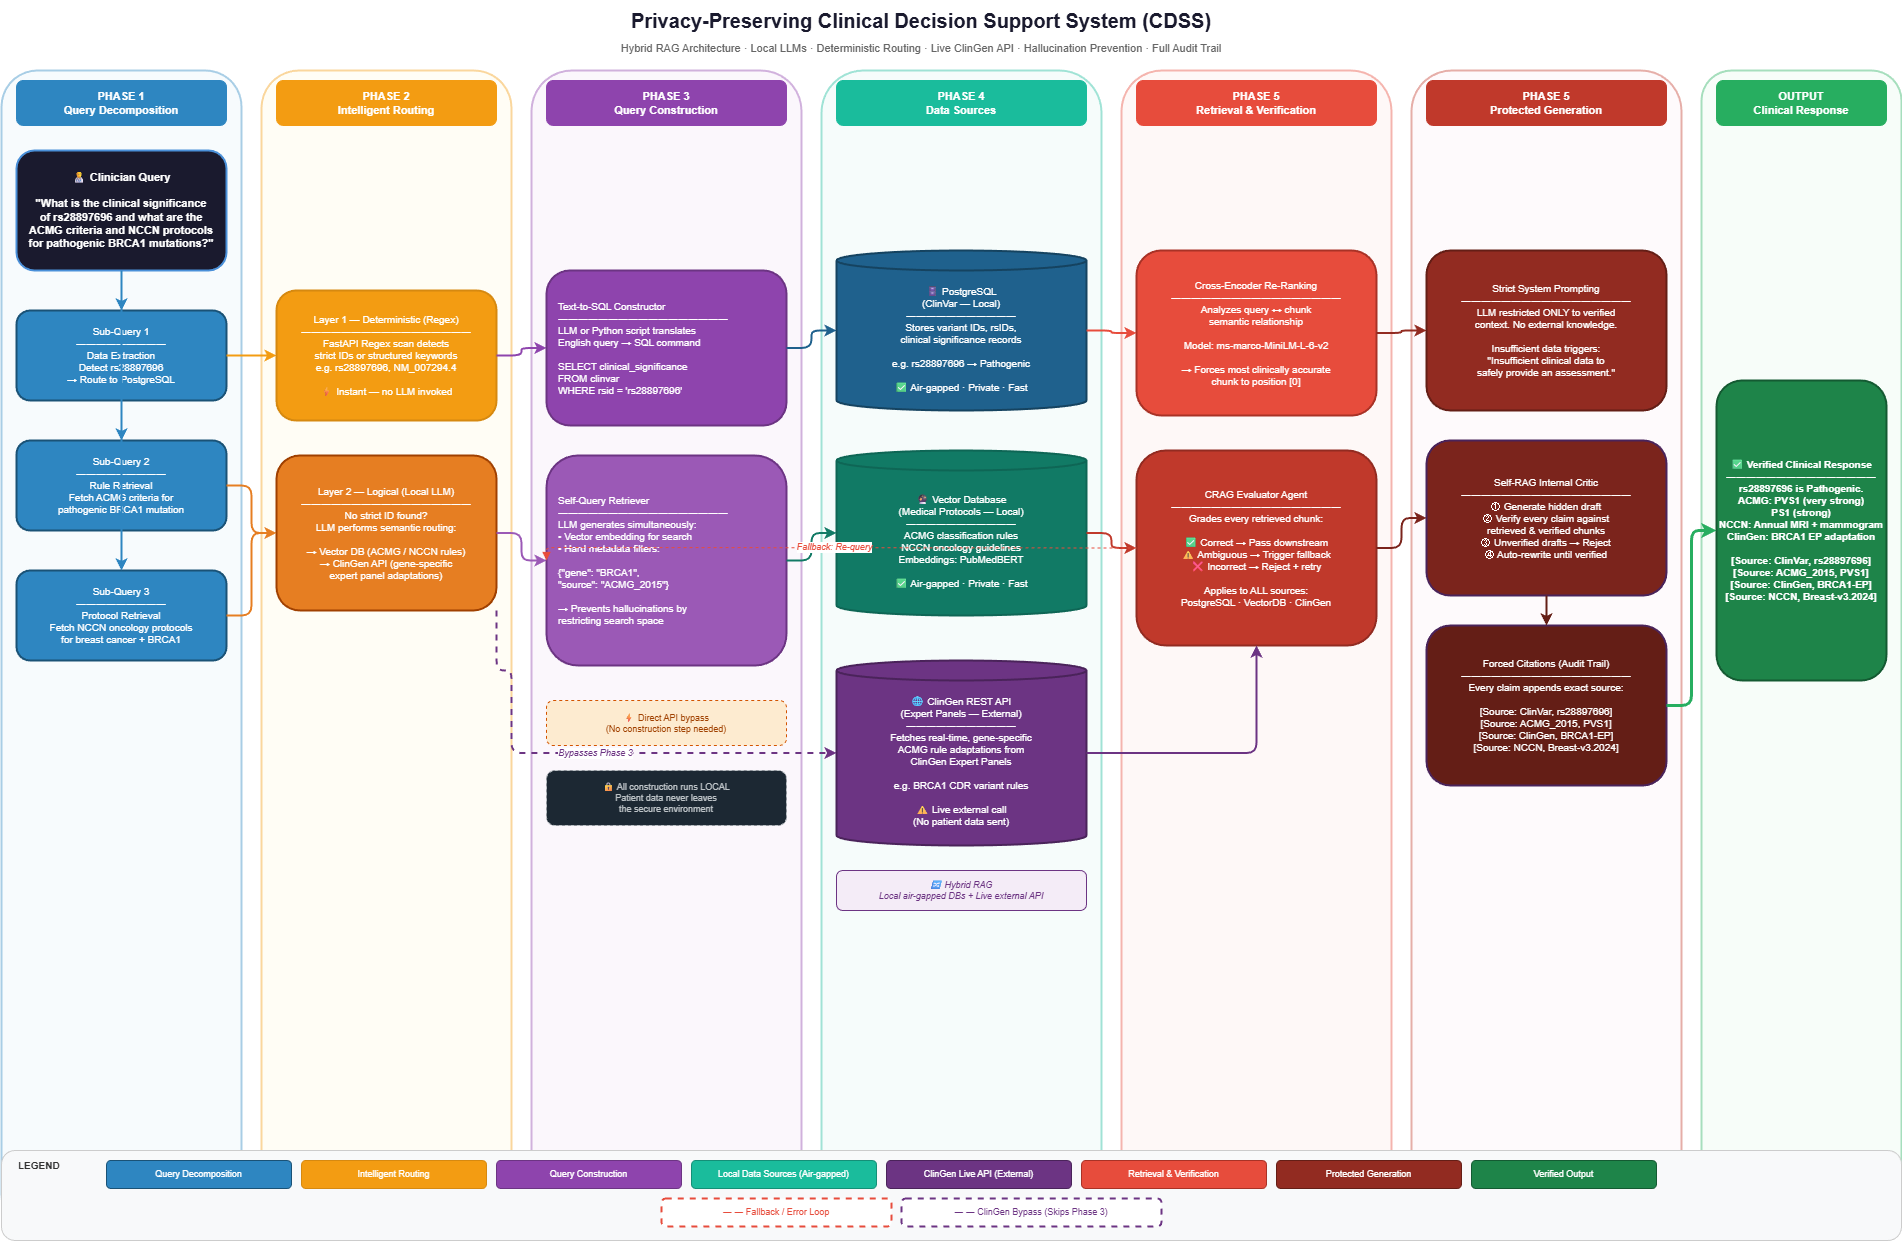

The diagram above was exported from draw.io. Its source (the exported page's mxGraphModel, read from the mxfile embedded in the PNG):
<mxGraphModel dx="1333" dy="779" grid="1" gridSize="10" guides="1" tooltips="1" connect="1" arrows="1" fold="1" page="1" pageScale="1" pageWidth="1960" pageHeight="1290" math="0" shadow="1">
  <root>
    <mxCell id="0" />
    <mxCell id="1" parent="0" />
    <mxCell id="title" value="Privacy-Preserving Clinical Decision Support System (CDSS)" style="text;html=1;strokeColor=none;fillColor=none;align=center;verticalAlign=middle;whiteSpace=wrap;rounded=0;fontSize=20;fontStyle=1;fontColor=#1a1a2e;" parent="1" vertex="1">
      <mxGeometry x="100" y="20" width="1720" height="40" as="geometry" />
    </mxCell>
    <mxCell id="subtitle" value="Hybrid RAG Architecture · Local LLMs · Deterministic Routing · Live ClinGen API · Hallucination Prevention · Full Audit Trail" style="text;html=1;strokeColor=none;fillColor=none;align=center;verticalAlign=middle;whiteSpace=wrap;rounded=0;fontSize=11;fontColor=#666666;" parent="1" vertex="1">
      <mxGeometry x="100" y="58" width="1720" height="20" as="geometry" />
    </mxCell>
    <mxCell id="bg1" value="" style="rounded=1;whiteSpace=wrap;html=1;fillColor=#EBF5FB;strokeColor=#2E86C1;strokeWidth=2;opacity=40;" parent="1" vertex="1">
      <mxGeometry x="40" y="90" width="240" height="1160" as="geometry" />
    </mxCell>
    <mxCell id="bg2" value="" style="rounded=1;whiteSpace=wrap;html=1;fillColor=#FEF9E7;strokeColor=#F39C12;strokeWidth=2;opacity=40;" parent="1" vertex="1">
      <mxGeometry x="300" y="90" width="250" height="1160" as="geometry" />
    </mxCell>
    <mxCell id="bg3" value="" style="rounded=1;whiteSpace=wrap;html=1;fillColor=#F4ECF7;strokeColor=#8E44AD;strokeWidth=2;opacity=40;" parent="1" vertex="1">
      <mxGeometry x="570" y="90" width="270" height="1160" as="geometry" />
    </mxCell>
    <mxCell id="bg4" value="" style="rounded=1;whiteSpace=wrap;html=1;fillColor=#E8F8F5;strokeColor=#1ABC9C;strokeWidth=2;opacity=40;" parent="1" vertex="1">
      <mxGeometry x="860" y="90" width="280" height="1160" as="geometry" />
    </mxCell>
    <mxCell id="bg5" value="" style="rounded=1;whiteSpace=wrap;html=1;fillColor=#FDEDEC;strokeColor=#E74C3C;strokeWidth=2;opacity=40;" parent="1" vertex="1">
      <mxGeometry x="1160" y="90" width="270" height="1160" as="geometry" />
    </mxCell>
    <mxCell id="bg6" value="" style="rounded=1;whiteSpace=wrap;html=1;fillColor=#FDF2F8;strokeColor=#C0392B;strokeWidth=2;opacity=40;" parent="1" vertex="1">
      <mxGeometry x="1450" y="90" width="270" height="1160" as="geometry" />
    </mxCell>
    <mxCell id="bg7" value="" style="rounded=1;whiteSpace=wrap;html=1;fillColor=#EAFAF1;strokeColor=#27AE60;strokeWidth=2;opacity=40;" parent="1" vertex="1">
      <mxGeometry x="1740" y="90" width="200" height="1160" as="geometry" />
    </mxCell>
    <mxCell id="h1" value="PHASE 1&#10;Query Decomposition" style="text;html=1;strokeColor=#2E86C1;fillColor=#2E86C1;align=center;verticalAlign=middle;whiteSpace=wrap;rounded=1;fontSize=11;fontStyle=1;fontColor=#FFFFFF;" parent="1" vertex="1">
      <mxGeometry x="55" y="100" width="210" height="45" as="geometry" />
    </mxCell>
    <mxCell id="h2" value="PHASE 2&#10;Intelligent Routing" style="text;html=1;strokeColor=#F39C12;fillColor=#F39C12;align=center;verticalAlign=middle;whiteSpace=wrap;rounded=1;fontSize=11;fontStyle=1;fontColor=#FFFFFF;" parent="1" vertex="1">
      <mxGeometry x="315" y="100" width="220" height="45" as="geometry" />
    </mxCell>
    <mxCell id="h3" value="PHASE 3&#10;Query Construction" style="text;html=1;strokeColor=#8E44AD;fillColor=#8E44AD;align=center;verticalAlign=middle;whiteSpace=wrap;rounded=1;fontSize=11;fontStyle=1;fontColor=#FFFFFF;" parent="1" vertex="1">
      <mxGeometry x="585" y="100" width="240" height="45" as="geometry" />
    </mxCell>
    <mxCell id="h4" value="PHASE 4&#10;Data Sources" style="text;html=1;strokeColor=#1ABC9C;fillColor=#1ABC9C;align=center;verticalAlign=middle;whiteSpace=wrap;rounded=1;fontSize=11;fontStyle=1;fontColor=#FFFFFF;" parent="1" vertex="1">
      <mxGeometry x="875" y="100" width="250" height="45" as="geometry" />
    </mxCell>
    <mxCell id="h5" value="PHASE 5&#10;Retrieval &amp; Verification" style="text;html=1;strokeColor=#E74C3C;fillColor=#E74C3C;align=center;verticalAlign=middle;whiteSpace=wrap;rounded=1;fontSize=11;fontStyle=1;fontColor=#FFFFFF;" parent="1" vertex="1">
      <mxGeometry x="1175" y="100" width="240" height="45" as="geometry" />
    </mxCell>
    <mxCell id="h6" value="PHASE 5&#10;Protected Generation" style="text;html=1;strokeColor=#C0392B;fillColor=#C0392B;align=center;verticalAlign=middle;whiteSpace=wrap;rounded=1;fontSize=11;fontStyle=1;fontColor=#FFFFFF;" parent="1" vertex="1">
      <mxGeometry x="1465" y="100" width="240" height="45" as="geometry" />
    </mxCell>
    <mxCell id="h7" value="OUTPUT&#10;Clinical Response" style="text;html=1;strokeColor=#27AE60;fillColor=#27AE60;align=center;verticalAlign=middle;whiteSpace=wrap;rounded=1;fontSize=11;fontStyle=1;fontColor=#FFFFFF;" parent="1" vertex="1">
      <mxGeometry x="1755" y="100" width="170" height="45" as="geometry" />
    </mxCell>
    <mxCell id="input" value="👨⚕ Clinician Query&#10;&#10;&quot;What is the clinical significance&#10;of rs28897696 and what are the&#10;ACMG criteria and NCCN protocols&#10;for pathogenic BRCA1 mutations?&quot;" style="rounded=1;whiteSpace=wrap;html=1;fillColor=#1a1a2e;strokeColor=#4A90D9;strokeWidth=2;fontSize=11;fontColor=#FFFFFF;align=center;fontStyle=1;" parent="1" vertex="1">
      <mxGeometry x="55" y="170" width="210" height="120" as="geometry" />
    </mxCell>
    <mxCell id="sq1" value="Sub-Query 1&#10;―――――――――&#10;Data Extraction&#10;Detect rs28897696&#10;→ Route to PostgreSQL" style="rounded=1;whiteSpace=wrap;html=1;fillColor=#2E86C1;strokeColor=#1A5276;strokeWidth=2;fontSize=10;fontColor=#FFFFFF;align=center;" parent="1" vertex="1">
      <mxGeometry x="55" y="330" width="210" height="90" as="geometry" />
    </mxCell>
    <mxCell id="sq2" value="Sub-Query 2&#10;―――――――――&#10;Rule Retrieval&#10;Fetch ACMG criteria for&#10;pathogenic BRCA1 mutation" style="rounded=1;whiteSpace=wrap;html=1;fillColor=#2E86C1;strokeColor=#1A5276;strokeWidth=2;fontSize=10;fontColor=#FFFFFF;align=center;" parent="1" vertex="1">
      <mxGeometry x="55" y="460" width="210" height="90" as="geometry" />
    </mxCell>
    <mxCell id="sq3" value="Sub-Query 3&#10;―――――――――&#10;Protocol Retrieval&#10;Fetch NCCN oncology protocols&#10;for breast cancer + BRCA1" style="rounded=1;whiteSpace=wrap;html=1;fillColor=#2E86C1;strokeColor=#1A5276;strokeWidth=2;fontSize=10;fontColor=#FFFFFF;align=center;" parent="1" vertex="1">
      <mxGeometry x="55" y="590" width="210" height="90" as="geometry" />
    </mxCell>
    <mxCell id="a-in-sq1" style="edgeStyle=orthogonalEdgeStyle;html=1;strokeColor=#2E86C1;strokeWidth=2;" parent="1" source="input" target="sq1" edge="1">
      <mxGeometry relative="1" as="geometry" />
    </mxCell>
    <mxCell id="a-in-sq2" style="edgeStyle=orthogonalEdgeStyle;html=1;strokeColor=#2E86C1;strokeWidth=2;" parent="1" source="input" target="sq2" edge="1">
      <mxGeometry relative="1" as="geometry" />
    </mxCell>
    <mxCell id="a-in-sq3" style="edgeStyle=orthogonalEdgeStyle;html=1;strokeColor=#2E86C1;strokeWidth=2;" parent="1" source="input" target="sq3" edge="1">
      <mxGeometry relative="1" as="geometry" />
    </mxCell>
    <mxCell id="route1" value="Layer 1 — Deterministic (Regex)&#10;―――――――――――――――――&#10;FastAPI Regex scan detects&#10;strict IDs or structured keywords&#10;e.g. rs28897696, NM_007294.4&#10;&#10;⚡ Instant — no LLM invoked" style="rounded=1;whiteSpace=wrap;html=1;fillColor=#F39C12;strokeColor=#D68910;strokeWidth=2;fontSize=10;fontColor=#FFFFFF;align=center;" parent="1" vertex="1">
      <mxGeometry x="315" y="310" width="220" height="130" as="geometry" />
    </mxCell>
    <mxCell id="route2" value="Layer 2 — Logical (Local LLM)&#10;―――――――――――――――――&#10;No strict ID found?&#10;LLM performs semantic routing:&#10;&#10;→ Vector DB  (ACMG / NCCN rules)&#10;→ ClinGen API (gene-specific&#10;   expert panel adaptations)" style="rounded=1;whiteSpace=wrap;html=1;fillColor=#E67E22;strokeColor=#A04000;strokeWidth=2;fontSize=10;fontColor=#FFFFFF;align=center;" parent="1" vertex="1">
      <mxGeometry x="315" y="475" width="220" height="155" as="geometry" />
    </mxCell>
    <mxCell id="a-sq1-r1" style="edgeStyle=orthogonalEdgeStyle;html=1;strokeColor=#F39C12;strokeWidth=2;" parent="1" source="sq1" target="route1" edge="1">
      <mxGeometry relative="1" as="geometry" />
    </mxCell>
    <mxCell id="a-sq2-r2" style="edgeStyle=orthogonalEdgeStyle;html=1;strokeColor=#E67E22;strokeWidth=2;" parent="1" source="sq2" target="route2" edge="1">
      <mxGeometry relative="1" as="geometry" />
    </mxCell>
    <mxCell id="a-sq3-r2" style="edgeStyle=orthogonalEdgeStyle;html=1;strokeColor=#E67E22;strokeWidth=2;" parent="1" source="sq3" target="route2" edge="1">
      <mxGeometry relative="1" as="geometry" />
    </mxCell>
    <mxCell id="sql" value="Text-to-SQL Constructor&#10;―――――――――――――――――&#10;LLM or Python script translates&#10;English query → SQL command&#10;&#10;SELECT clinical_significance&#10;FROM clinvar&#10;WHERE rsid = 'rs28897696'" style="rounded=1;whiteSpace=wrap;html=1;fillColor=#8E44AD;strokeColor=#6C3483;strokeWidth=2;fontSize=10;fontColor=#FFFFFF;align=left;spacingLeft=10;" parent="1" vertex="1">
      <mxGeometry x="585" y="290" width="240" height="155" as="geometry" />
    </mxCell>
    <mxCell id="sqr" value="Self-Query Retriever&#10;―――――――――――――――――&#10;LLM generates simultaneously:&#10;• Vector embedding for search&#10;• Hard metadata filters:&#10;&#10;{&quot;gene&quot;: &quot;BRCA1&quot;,&#10; &quot;source&quot;: &quot;ACMG_2015&quot;}&#10;&#10;→ Prevents hallucinations by&#10;   restricting search space" style="rounded=1;whiteSpace=wrap;html=1;fillColor=#9B59B6;strokeColor=#6C3483;strokeWidth=2;fontSize=10;fontColor=#FFFFFF;align=left;spacingLeft=10;" parent="1" vertex="1">
      <mxGeometry x="585" y="475" width="240" height="210" as="geometry" />
    </mxCell>
    <mxCell id="bypass-label" value="⚡ Direct API bypass&#10;(No construction step needed)" style="text;html=1;strokeColor=#D35400;fillColor=#FDEBD0;align=center;verticalAlign=middle;whiteSpace=wrap;rounded=1;fontSize=9;fontColor=#A04000;dashed=1;" parent="1" vertex="1">
      <mxGeometry x="585" y="720" width="240" height="45" as="geometry" />
    </mxCell>
    <mxCell id="local-llm" value="🔒 All construction runs LOCAL&#10;Patient data never leaves&#10;the secure environment" style="rounded=1;whiteSpace=wrap;html=1;fillColor=#1C2833;strokeColor=#BDC3C7;strokeWidth=1;fontSize=9;fontColor=#BDC3C7;align=center;dashed=1;" parent="1" vertex="1">
      <mxGeometry x="585" y="790" width="240" height="55" as="geometry" />
    </mxCell>
    <mxCell id="a-r1-sql" style="edgeStyle=orthogonalEdgeStyle;html=1;strokeColor=#8E44AD;strokeWidth=2;" parent="1" source="route1" target="sql" edge="1">
      <mxGeometry relative="1" as="geometry" />
    </mxCell>
    <mxCell id="a-r2-sqr" style="edgeStyle=orthogonalEdgeStyle;html=1;strokeColor=#9B59B6;strokeWidth=2;" parent="1" source="route2" target="sqr" edge="1">
      <mxGeometry relative="1" as="geometry" />
    </mxCell>
    <mxCell id="psql" value="🗄 PostgreSQL&#10;(ClinVar — Local)&#10;―――――――――――&#10;Stores variant IDs, rsIDs,&#10;clinical significance records&#10;&#10;e.g. rs28897696 → Pathogenic&#10;&#10;✅ Air-gapped · Private · Fast" style="shape=cylinder3;whiteSpace=wrap;html=1;boundedLbl=1;backgroundOutline=1;size=10;fillColor=#1F618D;strokeColor=#154360;strokeWidth=2;fontSize=10;fontColor=#FFFFFF;align=center;" parent="1" vertex="1">
      <mxGeometry x="875" y="270" width="250" height="160" as="geometry" />
    </mxCell>
    <mxCell id="vdb" value="🔮 Vector Database&#10;(Medical Protocols — Local)&#10;―――――――――――&#10;ACMG classification rules&#10;NCCN oncology guidelines&#10;Embeddings: PubMedBERT&#10;&#10;✅ Air-gapped · Private · Fast" style="shape=cylinder3;whiteSpace=wrap;html=1;boundedLbl=1;backgroundOutline=1;size=10;fillColor=#117A65;strokeColor=#0E6655;strokeWidth=2;fontSize=10;fontColor=#FFFFFF;align=center;" parent="1" vertex="1">
      <mxGeometry x="875" y="470" width="250" height="165" as="geometry" />
    </mxCell>
    <mxCell id="clingen" value="🌐 ClinGen REST API&#10;(Expert Panels — External)&#10;―――――――――――&#10;Fetches real-time, gene-specific&#10;ACMG rule adaptations from&#10;ClinGen Expert Panels&#10;&#10;e.g. BRCA1 CDR variant rules&#10;&#10;⚠ Live external call&#10;   (No patient data sent)" style="shape=cylinder3;whiteSpace=wrap;html=1;boundedLbl=1;backgroundOutline=1;size=10;fillColor=#6C3483;strokeColor=#4A235A;strokeWidth=2;fontSize=10;fontColor=#FFFFFF;align=center;" parent="1" vertex="1">
      <mxGeometry x="875" y="680" width="250" height="185" as="geometry" />
    </mxCell>
    <mxCell id="hybrid-label" value="🔀 Hybrid RAG&#10;Local air-gapped DBs + Live external API" style="text;html=1;strokeColor=#6C3483;fillColor=#F4ECF7;align=center;verticalAlign=middle;whiteSpace=wrap;rounded=1;fontSize=9;fontColor=#6C3483;fontStyle=2;" parent="1" vertex="1">
      <mxGeometry x="875" y="890" width="250" height="40" as="geometry" />
    </mxCell>
    <mxCell id="a-sql-psql" style="edgeStyle=orthogonalEdgeStyle;html=1;strokeColor=#1F618D;strokeWidth=2;" parent="1" source="sql" target="psql" edge="1">
      <mxGeometry relative="1" as="geometry" />
    </mxCell>
    <mxCell id="a-sqr-vdb" style="edgeStyle=orthogonalEdgeStyle;html=1;strokeColor=#117A65;strokeWidth=2;" parent="1" source="sqr" target="vdb" edge="1">
      <mxGeometry relative="1" as="geometry" />
    </mxCell>
    <mxCell id="a-r2-clingen" value="Bypasses Phase 3" style="edgeStyle=orthogonalEdgeStyle;html=1;strokeColor=#6C3483;strokeWidth=2;dashed=1;fontStyle=2;fontSize=9;fontColor=#6C3483;exitX=1;exitY=1;exitDx=0;exitDy=0;entryX=0;entryY=0.5;entryDx=0;entryDy=0;" parent="1" source="route2" target="clingen" edge="1">
      <mxGeometry relative="1" as="geometry">
        <Array as="points">
          <mxPoint x="550" y="690" />
          <mxPoint x="550" y="772" />
          <mxPoint x="875" y="772" />
        </Array>
      </mxGeometry>
    </mxCell>
    <mxCell id="rerank" value="Cross-Encoder Re-Ranking&#10;―――――――――――――――――&#10;Analyzes query ↔ chunk&#10;semantic relationship&#10;&#10;Model: ms-marco-MiniLM-L-6-v2&#10;&#10;→ Forces most clinically accurate&#10;   chunk to position [0]" style="rounded=1;whiteSpace=wrap;html=1;fillColor=#E74C3C;strokeColor=#A93226;strokeWidth=2;fontSize=10;fontColor=#FFFFFF;align=center;" parent="1" vertex="1">
      <mxGeometry x="1175" y="270" width="240" height="165" as="geometry" />
    </mxCell>
    <mxCell id="crag" value="CRAG Evaluator Agent&#10;―――――――――――――――――&#10;Grades every retrieved chunk:&#10;&#10;✅ Correct   → Pass downstream&#10;⚠ Ambiguous → Trigger fallback&#10;❌ Incorrect  → Reject + retry&#10;&#10;Applies to ALL sources:&#10;PostgreSQL · VectorDB · ClinGen" style="rounded=1;whiteSpace=wrap;html=1;fillColor=#C0392B;strokeColor=#922B21;strokeWidth=2;fontSize=10;fontColor=#FFFFFF;align=center;" parent="1" vertex="1">
      <mxGeometry x="1175" y="470" width="240" height="195" as="geometry" />
    </mxCell>
    <mxCell id="a-psql-rr" style="edgeStyle=orthogonalEdgeStyle;html=1;strokeColor=#E74C3C;strokeWidth=2;" parent="1" source="psql" target="rerank" edge="1">
      <mxGeometry relative="1" as="geometry" />
    </mxCell>
    <mxCell id="a-vdb-crag" style="edgeStyle=orthogonalEdgeStyle;html=1;strokeColor=#C0392B;strokeWidth=2;" parent="1" source="vdb" target="crag" edge="1">
      <mxGeometry relative="1" as="geometry" />
    </mxCell>
    <mxCell id="a-clingen-crag" style="edgeStyle=orthogonalEdgeStyle;html=1;strokeColor=#6C3483;strokeWidth=2;" parent="1" source="clingen" target="crag" edge="1">
      <mxGeometry relative="1" as="geometry" />
    </mxCell>
    <mxCell id="a-crag-fallback" value="Fallback: Re-query" style="edgeStyle=orthogonalEdgeStyle;html=1;strokeColor=#E74C3C;strokeWidth=1;dashed=1;exitX=0;exitY=0.5;exitDx=0;exitDy=0;entryX=0;entryY=0.5;entryDx=0;entryDy=0;endArrow=block;fontSize=9;fontStyle=2;fontColor=#E74C3C;" parent="1" source="crag" target="sqr" edge="1">
      <mxGeometry relative="1" as="geometry">
        <Array as="points">
          <mxPoint x="1160" y="567" />
          <mxPoint x="560" y="567" />
        </Array>
      </mxGeometry>
    </mxCell>
    <mxCell id="prompt" value="Strict System Prompting&#10;―――――――――――――――――&#10;LLM restricted ONLY to verified&#10;context. No external knowledge.&#10;&#10;Insufficient data triggers:&#10;&quot;Insufficient clinical data to&#10;safely provide an assessment.&quot;" style="rounded=1;whiteSpace=wrap;html=1;fillColor=#922B21;strokeColor=#641E16;strokeWidth=2;fontSize=10;fontColor=#FFFFFF;align=center;" parent="1" vertex="1">
      <mxGeometry x="1465" y="270" width="240" height="160" as="geometry" />
    </mxCell>
    <mxCell id="selfrag" value="Self-RAG Internal Critic&#10;―――――――――――――――――&#10;① Generate hidden draft&#10;② Verify every claim against&#10;   retrieved &amp; verified chunks&#10;③ Unverified drafts → Reject&#10;④ Auto-rewrite until verified" style="rounded=1;whiteSpace=wrap;html=1;fillColor=#7B241C;strokeColor=#4A235A;strokeWidth=2;fontSize=10;fontColor=#FFFFFF;align=center;" parent="1" vertex="1">
      <mxGeometry x="1465" y="460" width="240" height="155" as="geometry" />
    </mxCell>
    <mxCell id="cite" value="Forced Citations (Audit Trail)&#10;―――――――――――――――――&#10;Every claim appends exact source:&#10;&#10;[Source: ClinVar, rs28897696]&#10;[Source: ACMG_2015, PVS1]&#10;[Source: ClinGen, BRCA1-EP]&#10;[Source: NCCN, Breast-v3.2024]" style="rounded=1;whiteSpace=wrap;html=1;fillColor=#641E16;strokeColor=#4A235A;strokeWidth=2;fontSize=10;fontColor=#FFFFFF;align=center;" parent="1" vertex="1">
      <mxGeometry x="1465" y="645" width="240" height="160" as="geometry" />
    </mxCell>
    <mxCell id="a-rr-prompt" style="edgeStyle=orthogonalEdgeStyle;html=1;strokeColor=#922B21;strokeWidth=2;" parent="1" source="rerank" target="prompt" edge="1">
      <mxGeometry relative="1" as="geometry" />
    </mxCell>
    <mxCell id="a-crag-selfrag" style="edgeStyle=orthogonalEdgeStyle;html=1;strokeColor=#7B241C;strokeWidth=2;" parent="1" source="crag" target="selfrag" edge="1">
      <mxGeometry relative="1" as="geometry" />
    </mxCell>
    <mxCell id="a-selfrag-cite" style="edgeStyle=orthogonalEdgeStyle;html=1;strokeColor=#641E16;strokeWidth=2;" parent="1" source="selfrag" target="cite" edge="1">
      <mxGeometry relative="1" as="geometry" />
    </mxCell>
    <mxCell id="output" value="✅ Verified Clinical Response&#10;―――――――――――――――&#10;rs28897696 is Pathogenic.&#10;ACMG: PVS1 (very strong)&#10;            PS1 (strong)&#10;NCCN: Annual MRI + mammogram&#10;ClinGen: BRCA1 EP adaptation&#10;&#10;[Source: ClinVar, rs28897696]&#10;[Source: ACMG_2015, PVS1]&#10;[Source: ClinGen, BRCA1-EP]&#10;[Source: NCCN, Breast-v3.2024]" style="rounded=1;whiteSpace=wrap;html=1;fillColor=#1E8449;strokeColor=#145A32;strokeWidth=2;fontSize=10;fontColor=#FFFFFF;align=center;fontStyle=1;" parent="1" vertex="1">
      <mxGeometry x="1755" y="400" width="170" height="300" as="geometry" />
    </mxCell>
    <mxCell id="a-cite-out" style="edgeStyle=orthogonalEdgeStyle;html=1;strokeColor=#27AE60;strokeWidth=3;" parent="1" source="cite" target="output" edge="1">
      <mxGeometry relative="1" as="geometry" />
    </mxCell>
    <mxCell id="legend-bg" value="" style="rounded=1;whiteSpace=wrap;html=1;fillColor=#F8F9FA;strokeColor=#CCCCCC;strokeWidth=1;" parent="1" vertex="1">
      <mxGeometry x="40" y="1170" width="1900" height="90" as="geometry" />
    </mxCell>
    <mxCell id="legend-title" value="LEGEND" style="text;html=1;strokeColor=none;fillColor=none;align=left;verticalAlign=middle;whiteSpace=wrap;rounded=0;fontSize=10;fontStyle=1;fontColor=#333333;" parent="1" vertex="1">
      <mxGeometry x="55" y="1175" width="80" height="20" as="geometry" />
    </mxCell>
    <mxCell id="l1" value="Query Decomposition" style="rounded=1;whiteSpace=wrap;html=1;fillColor=#2E86C1;strokeColor=#1A5276;fontSize=9;fontColor=#FFFFFF;align=center;" parent="1" vertex="1">
      <mxGeometry x="145" y="1180" width="185" height="28" as="geometry" />
    </mxCell>
    <mxCell id="l2" value="Intelligent Routing" style="rounded=1;whiteSpace=wrap;html=1;fillColor=#F39C12;strokeColor=#D68910;fontSize=9;fontColor=#FFFFFF;align=center;" parent="1" vertex="1">
      <mxGeometry x="340" y="1180" width="185" height="28" as="geometry" />
    </mxCell>
    <mxCell id="l3" value="Query Construction" style="rounded=1;whiteSpace=wrap;html=1;fillColor=#8E44AD;strokeColor=#6C3483;fontSize=9;fontColor=#FFFFFF;align=center;" parent="1" vertex="1">
      <mxGeometry x="535" y="1180" width="185" height="28" as="geometry" />
    </mxCell>
    <mxCell id="l4" value="Local Data Sources (Air-gapped)" style="rounded=1;whiteSpace=wrap;html=1;fillColor=#1ABC9C;strokeColor=#148F77;fontSize=9;fontColor=#FFFFFF;align=center;" parent="1" vertex="1">
      <mxGeometry x="730" y="1180" width="185" height="28" as="geometry" />
    </mxCell>
    <mxCell id="l5" value="ClinGen Live API (External)" style="rounded=1;whiteSpace=wrap;html=1;fillColor=#6C3483;strokeColor=#4A235A;fontSize=9;fontColor=#FFFFFF;align=center;" parent="1" vertex="1">
      <mxGeometry x="925" y="1180" width="185" height="28" as="geometry" />
    </mxCell>
    <mxCell id="l6" value="Retrieval &amp; Verification" style="rounded=1;whiteSpace=wrap;html=1;fillColor=#E74C3C;strokeColor=#A93226;fontSize=9;fontColor=#FFFFFF;align=center;" parent="1" vertex="1">
      <mxGeometry x="1120" y="1180" width="185" height="28" as="geometry" />
    </mxCell>
    <mxCell id="l7" value="Protected Generation" style="rounded=1;whiteSpace=wrap;html=1;fillColor=#922B21;strokeColor=#641E16;fontSize=9;fontColor=#FFFFFF;align=center;" parent="1" vertex="1">
      <mxGeometry x="1315" y="1180" width="185" height="28" as="geometry" />
    </mxCell>
    <mxCell id="l8" value="Verified Output" style="rounded=1;whiteSpace=wrap;html=1;fillColor=#1E8449;strokeColor=#145A32;fontSize=9;fontColor=#FFFFFF;align=center;" parent="1" vertex="1">
      <mxGeometry x="1510" y="1180" width="185" height="28" as="geometry" />
    </mxCell>
    <mxCell id="l9" value="― ― Fallback / Error Loop" style="rounded=1;whiteSpace=wrap;html=1;fillColor=#FFFFFF;strokeColor=#E74C3C;strokeWidth=2;fontSize=9;fontColor=#E74C3C;align=center;dashed=1;" parent="1" vertex="1">
      <mxGeometry x="700" y="1218" width="230" height="28" as="geometry" />
    </mxCell>
    <mxCell id="l10" value="― ― ClinGen Bypass (Skips Phase 3)" style="rounded=1;whiteSpace=wrap;html=1;fillColor=#FFFFFF;strokeColor=#6C3483;strokeWidth=2;fontSize=9;fontColor=#6C3483;align=center;dashed=1;" parent="1" vertex="1">
      <mxGeometry x="940" y="1218" width="260" height="28" as="geometry" />
    </mxCell>
  </root>
</mxGraphModel>